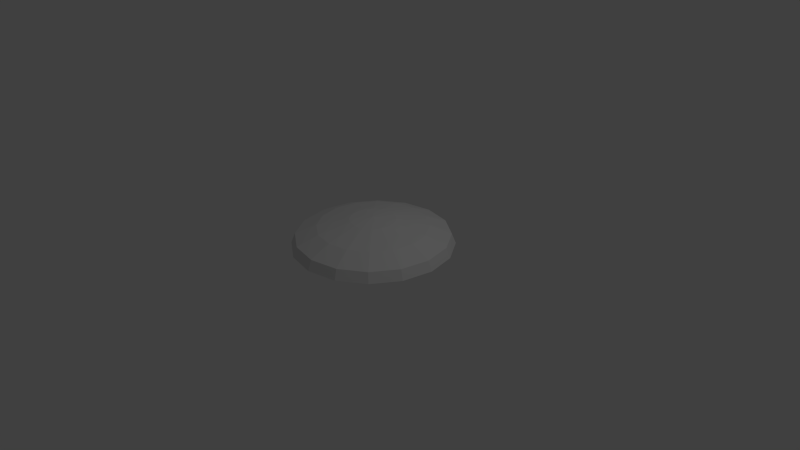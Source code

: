 # Source: Target.blend  (saved by Blender 2.69.0; exported with 4.5.12 LTS)
import bpy
from mathutils import Matrix  # noqa: F401  (used for matrix-valued properties, if any)

bpy.ops.wm.read_factory_settings(use_empty=True)
scene = bpy.context.scene
scene.name = 'Scene'

# ---- collections
col_collection_1 = bpy.data.collections.new('Collection 1'); scene.collection.children.link(col_collection_1)

# ---- materials (node trees are filled in below, after node groups)
mat_material_002 = bpy.data.materials.new('Material.002')
mat_material_002.alpha_threshold = 0.0
mat_material_002.use_transparent_shadow = False
mat_material_002.roughness = 0.5
mat_material_002.line_color = (0.0, 0.0, 0.0, 1.0)

# ---- material node trees

# ---- world
world_world = bpy.data.worlds.new('World'); scene.world = world_world
world_world.color = (0.05088, 0.05088, 0.05088)
world_world.use_sun_shadow = False
world_world.sun_shadow_jitter_overblur = 0.0
world_world.cycles.sampling_method = 'MANUAL'
world_world.cycles.sample_map_resolution = 256

# ---- cameras
cam_camera = bpy.data.cameras.new('Camera')
cam_camera.clip_end = 100.0
cam_camera.lens = 35.0
cam_camera.sensor_width = 32.0
cam_camera.sensor_height = 18.0
cam_camera.ortho_scale = 7.314
cam_camera.dof.focus_distance = 0.0
cam_camera.dof.aperture_fstop = 128.0

# ---- lights
light_lamp = bpy.data.lights.new('Lamp', 'POINT')
light_lamp.transmission_factor = 0.0
light_lamp.cutoff_distance = 30.0
light_lamp.energy = 100.0
light_lamp.shadow_buffer_clip_start = 1.001
light_lamp.shadow_soft_size = 0.1
light_lamp.shadow_maximum_resolution = 0.006
light_lamp.use_absolute_resolution = True
light_lamp.cycles.use_multiple_importance_sampling = False

# ---- meshes
me_cylinder = bpy.data.meshes.new('Cylinder')
me_cylinder.from_pydata([(0.0, 1.0, 0.2981), (7.894e-09, 0.7204, 0.4154), (0.3827, 0.9239, 0.2981), (0.2757, 0.6656, 0.4154), (0.7071, 0.7071, 0.2981), (0.5094, 0.5094, 0.4154), (0.9239, 0.3827, 0.2981), (0.6656, 0.2757, 0.4154), (1.0, -4.371e-08, 0.2981), (0.7204, -2.635e-08, 0.4154), (0.9239, -0.3827, 0.2981), (0.6656, -0.2757, 0.4154), (0.7071, -0.7071, 0.2981), (0.5094, -0.5094, 0.4154), (0.3827, -0.9239, 0.2981), (0.2757, -0.6656, 0.4154), (1.51e-07, -1.0, 0.2981), (1.167e-07, -0.7204, 0.4154), (-0.3827, -0.9239, 0.2981), (-0.2757, -0.6656, 0.4154), (-0.7071, -0.7071, 0.2981), (-0.5094, -0.5094, 0.4154), (-0.9239, -0.3827, 0.2981), (-0.6656, -0.2757, 0.4154), (-1.0, 1.193e-08, 0.2981), (-0.7204, 1.373e-08, 0.4154), (-0.9239, 0.3827, 0.2981), (-0.6656, 0.2757, 0.4154), (-0.7071, 0.7071, 0.2981), (-0.5094, 0.5094, 0.4154), (-0.3827, 0.9239, 0.2981), (-0.2757, 0.6656, 0.4154), (5.254e-08, 0.2992, 0.5085), (0.1145, 0.2764, 0.5085), (0.2116, 0.2116, 0.5085), (0.2764, 0.1145, 0.5085), (0.2992, -4.407e-09, 0.5085), (0.2764, -0.1145, 0.5085), (0.2116, -0.2116, 0.5085), (0.1145, -0.2764, 0.5085), (9.772e-08, -0.2992, 0.5085), (-0.1145, -0.2764, 0.5085), (-0.2116, -0.2116, 0.5085), (-0.2764, -0.1145, 0.5085), (-0.2992, 1.224e-08, 0.5085), (-0.2764, 0.1145, 0.5085), (-0.2116, 0.2116, 0.5085), (-0.1145, 0.2764, 0.5085), (-4.635e-09, 1.052, 0.1658), (0.4024, 0.9715, 0.1658), (0.7435, 0.7435, 0.1658), (0.9715, 0.4024, 0.1658), (1.052, -4.654e-08, 0.1658), (0.9715, -0.4024, 0.1658), (0.7435, -0.7435, 0.1658), (0.4024, -0.9715, 0.1658), (1.541e-07, -1.052, 0.1658), (-0.4024, -0.9715, 0.1658), (-0.7435, -0.7435, 0.1658), (-0.9715, -0.4024, 0.1658), (-1.052, 1.196e-08, 0.1658), (-0.9715, 0.4024, 0.1658), (-0.7435, 0.7435, 0.1658), (-0.4024, 0.9715, 0.1658), (9.061e-08, 0.0002224, 0.5346), (0.0001574, 0.0001573, 0.5346), (0.0001574, 0.0001573, 0.5346), (0.0001574, 0.0001573, 0.5346), (0.0002225, 8.289e-09, 0.5346), (0.0002225, 8.289e-09, 0.5346), (0.0002225, 8.289e-09, 0.5346), (0.0001574, -0.0001573, 0.5346), (9.064e-08, -0.0002224, 0.5346), (-0.0001572, -0.0001573, 0.5346), (-0.0002223, 8.302e-09, 0.5346), (-0.0002223, 8.302e-09, 0.5346), (-0.0002223, 8.302e-09, 0.5346), (-0.0001572, 0.0001573, 0.5346), (-0.0001572, 0.0001573, 0.5346), (-0.0001572, 0.0001573, 0.5346)], [], [(0, 1, 3), (0, 3, 2), (2, 3, 5), (2, 5, 4), (4, 5, 7), (4, 7, 6), (6, 7, 9), (6, 9, 8), (8, 9, 11), (8, 11, 10), (10, 11, 13), (10, 13, 12), (12, 13, 15), (12, 15, 14), (14, 15, 17), (14, 17, 16), (16, 17, 19), (16, 19, 18), (18, 19, 21), (18, 21, 20), (20, 21, 23), (20, 23, 22), (22, 23, 25), (22, 25, 24), (24, 25, 27), (24, 27, 26), (26, 27, 29), (26, 29, 28), (23, 21, 42), (23, 42, 43), (1, 0, 30), (1, 30, 31), (28, 29, 31), (28, 31, 30), (6, 8, 52), (6, 52, 51), (7, 5, 34), (7, 34, 35), (29, 27, 45), (29, 45, 46), (13, 11, 37), (13, 37, 38), (19, 17, 40), (19, 40, 41), (25, 23, 43), (25, 43, 44), (9, 7, 35), (9, 35, 36), (31, 29, 46), (31, 46, 47), (15, 13, 38), (15, 38, 39), (21, 19, 41), (21, 41, 42), (5, 3, 33), (5, 33, 34), (27, 25, 44), (27, 44, 45), (11, 9, 36), (11, 36, 37), (1, 31, 47), (1, 47, 32), (3, 1, 32), (3, 32, 33), (17, 15, 39), (17, 39, 40), (49, 62, 63), (49, 50, 62), (50, 61, 62), (12, 14, 55), (30, 0, 48), (20, 22, 59), (4, 6, 51), (16, 18, 57), (68, 65, 77), (66, 64, 78), (46, 45, 74), (44, 43, 73), (44, 73, 74), (42, 41, 73), (45, 44, 74), (43, 42, 73), (48, 49, 63), (50, 51, 61), (51, 60, 61), (51, 52, 60), (52, 59, 60), (52, 53, 59), (53, 54, 59), (54, 58, 59), (54, 55, 58), (55, 57, 58), (55, 56, 57), (28, 30, 63), (28, 63, 62), (12, 55, 54), (18, 20, 58), (18, 58, 57), (2, 4, 50), (2, 50, 49), (24, 26, 61), (24, 61, 60), (8, 10, 53), (8, 53, 52), (30, 48, 63), (0, 2, 49), (0, 49, 48), (14, 16, 56), (14, 56, 55), (20, 59, 58), (4, 51, 50), (26, 28, 62), (26, 62, 61), (10, 12, 54), (10, 54, 53), (16, 57, 56), (22, 24, 60), (22, 60, 59), (72, 71, 73), (71, 69, 73), (69, 74, 73), (68, 77, 75), (39, 38, 71), (39, 71, 72), (79, 76, 67), (76, 70, 67), (37, 36, 69), (37, 69, 71), (32, 47, 78), (32, 78, 64), (35, 34, 66), (35, 66, 69), (46, 74, 78), (33, 32, 64), (40, 39, 72), (38, 37, 71), (36, 35, 69), (47, 46, 78), (34, 33, 64), (34, 64, 66), (41, 40, 72), (41, 72, 73)])
_uv = me_cylinder.uv_layers.new(name='UVMap')
_uv.uv.foreach_set('vector', [0.9676, 0.5877, 0.838, 0.5618, 0.838, 0.4289, 0.9676, 0.5877, 0.838, 0.4289, 0.9676, 0.4032, 0.9676, 0.4032, 0.838, 0.4289, 0.7871, 0.3062, 0.9676, 0.4032, 0.7871, 0.3062, 0.897, 0.2327, 0.897, 0.2327, 0.7871, 0.3062, 0.6931, 0.2122, 0.897, 0.2327, 0.6931, 0.2122, 0.7666, 0.1023, 0.7666, 0.1023, 0.6931, 0.2122, 0.5703, 0.1613, 0.7666, 0.1023, 0.5703, 0.1613, 0.5961, 0.03168, 0.5961, 0.03168, 0.5703, 0.1613, 0.4374, 0.1613, 0.5961, 0.03168, 0.4374, 0.1613, 0.4117, 0.03168, 0.4117, 0.03168, 0.4374, 0.1613, 0.3146, 0.2122, 0.4117, 0.03168, 0.3146, 0.2122, 0.2412, 0.1023, 0.2412, 0.1023, 0.3146, 0.2122, 0.2207, 0.3062, 0.2412, 0.1023, 0.2207, 0.3062, 0.1108, 0.2327, 0.1108, 0.2327, 0.2207, 0.3062, 0.1698, 0.4289, 0.1108, 0.2327, 0.1698, 0.4289, 0.04016, 0.4032, 0.04016, 0.4032, 0.1698, 0.4289, 0.1698, 0.5618, 0.04016, 0.4032, 0.1698, 0.5618, 0.04016, 0.5877, 0.04016, 0.5877, 0.1698, 0.5618, 0.2207, 0.6846, 0.04016, 0.5877, 0.2207, 0.6846, 0.1108, 0.7581, 0.1108, 0.7581, 0.2207, 0.6846, 0.3146, 0.7786, 0.1108, 0.7581, 0.3146, 0.7786, 0.2412, 0.8885, 0.2412, 0.8885, 0.3146, 0.7786, 0.4374, 0.8295, 0.2412, 0.8885, 0.4374, 0.8295, 0.4117, 0.9591, 0.4117, 0.9591, 0.4374, 0.8295, 0.5703, 0.8295, 0.4117, 0.9591, 0.5703, 0.8295, 0.5961, 0.9591, 0.5961, 0.9591, 0.5703, 0.8295, 0.6931, 0.7786, 0.5961, 0.9591, 0.6931, 0.7786, 0.7666, 0.8885, 0.3146, 0.7786, 0.2207, 0.6846, 0.3863, 0.574, 0.3146, 0.7786, 0.3863, 0.574, 0.4253, 0.613, 0.838, 0.5618, 0.9676, 0.5877, 0.897, 0.7581, 0.838, 0.5618, 0.897, 0.7581, 0.7871, 0.6846, 0.7666, 0.8885, 0.6931, 0.7786, 0.7871, 0.6846, 0.7666, 0.8885, 0.7871, 0.6846, 0.897, 0.7581, 0.7666, 0.1023, 0.5961, 0.03168, 0.6009, 0.007812, 0.7666, 0.1023, 0.6009, 0.007812, 0.7801, 0.08205, 0.6931, 0.2122, 0.7871, 0.3062, 0.6215, 0.4168, 0.6931, 0.2122, 0.6215, 0.4168, 0.5825, 0.3778, 0.6931, 0.7786, 0.5703, 0.8295, 0.5315, 0.6341, 0.6931, 0.7786, 0.5315, 0.6341, 0.5825, 0.613, 0.3146, 0.2122, 0.4374, 0.1613, 0.4763, 0.3566, 0.3146, 0.2122, 0.4763, 0.3566, 0.4253, 0.3778, 0.1698, 0.5618, 0.1698, 0.4289, 0.3651, 0.4678, 0.1698, 0.5618, 0.3651, 0.4678, 0.3651, 0.523, 0.4374, 0.8295, 0.3146, 0.7786, 0.4253, 0.613, 0.4374, 0.8295, 0.4253, 0.613, 0.4763, 0.6341, 0.5703, 0.1613, 0.6931, 0.2122, 0.5825, 0.3778, 0.5703, 0.1613, 0.5825, 0.3778, 0.5315, 0.3566, 0.7871, 0.6846, 0.6931, 0.7786, 0.5825, 0.613, 0.7871, 0.6846, 0.5825, 0.613, 0.6215, 0.574, 0.2207, 0.3062, 0.3146, 0.2122, 0.4253, 0.3778, 0.2207, 0.3062, 0.4253, 0.3778, 0.3863, 0.4168, 0.2207, 0.6846, 0.1698, 0.5618, 0.3651, 0.523, 0.2207, 0.6846, 0.3651, 0.523, 0.3863, 0.574, 0.7871, 0.3062, 0.838, 0.4289, 0.6426, 0.4678, 0.7871, 0.3062, 0.6426, 0.4678, 0.6215, 0.4168, 0.5703, 0.8295, 0.4374, 0.8295, 0.4763, 0.6341, 0.5703, 0.8295, 0.4763, 0.6341, 0.5315, 0.6341, 0.4374, 0.1613, 0.5703, 0.1613, 0.5315, 0.3566, 0.4374, 0.1613, 0.5315, 0.3566, 0.4763, 0.3566, 0.838, 0.5618, 0.7871, 0.6846, 0.6215, 0.574, 0.838, 0.5618, 0.6215, 0.574, 0.6426, 0.523, 0.838, 0.4289, 0.838, 0.5618, 0.6426, 0.523, 0.838, 0.4289, 0.6426, 0.523, 0.6426, 0.4678, 0.1698, 0.4289, 0.2207, 0.3062, 0.3863, 0.4168, 0.1698, 0.4289, 0.3863, 0.4168, 0.3651, 0.4678, 0.9915, -0.3828, 0.7801, -0.8932, 0.9173, -0.756, 0.9915, -0.3828, 0.9173, -0.2036, 0.7801, -0.8932, 0.9173, -0.2036, 0.6009, -0.9674, 0.7801, -0.8932, 0.2412, 0.1023, 0.1108, 0.2327, 0.09052, 0.2192, 0.897, 0.7581, 0.9676, 0.5877, 0.9915, 0.5924, 0.1108, 0.7581, 0.2412, 0.8885, 0.2277, 0.9088, 0.897, 0.2327, 0.7666, 0.1023, 0.7801, 0.08205, 0.04016, 0.4032, 0.04016, 0.5877, 0.01629, 0.5924, 0.01629, -0.9674, 0.01629, -0.9674, 0.01629, -0.9674, 0.01629, -0.9674, 0.01629, -0.9674, 0.01629, -0.9674, 0.5825, 0.613, 0.5315, 0.6341, 0.5038, 0.4955, 0.4763, 0.6341, 0.4253, 0.613, 0.5038, 0.4954, 0.4763, 0.6341, 0.5038, 0.4954, 0.5038, 0.4955, 0.3863, 0.574, 0.3651, 0.523, 0.5038, 0.4954, 0.5315, 0.6341, 0.4763, 0.6341, 0.5038, 0.4955, 0.4253, 0.613, 0.3863, 0.574, 0.5038, 0.4954, 0.9915, -0.5768, 0.9915, -0.3828, 0.9173, -0.756, 0.9173, -0.2036, 0.7801, -0.06642, 0.6009, -0.9674, 0.7801, -0.06642, 0.4069, -0.9674, 0.6009, -0.9674, 0.7801, -0.06642, 0.6009, 0.007812, 0.4069, -0.9674, 0.6009, 0.007812, 0.2277, -0.8932, 0.4069, -0.9674, 0.6009, 0.007812, 0.4069, 0.007812, 0.2277, -0.8932, 0.4069, 0.007812, 0.2277, -0.06642, 0.2277, -0.8932, 0.2277, -0.06642, 0.09052, -0.756, 0.2277, -0.8932, 0.2277, -0.06642, 0.09052, -0.2036, 0.09052, -0.756, 0.09052, -0.2036, 0.01629, -0.5768, 0.09052, -0.756, 0.09052, -0.2036, 0.01629, -0.3828, 0.01629, -0.5768, 0.7666, 0.8885, 0.897, 0.7581, 0.9173, 0.7716, 0.7666, 0.8885, 0.9173, 0.7716, 0.7801, 0.9088, 0.2412, 0.1023, 0.09052, 0.2192, 0.2277, 0.08205, 0.04016, 0.5877, 0.1108, 0.7581, 0.09052, 0.7716, 0.04016, 0.5877, 0.09052, 0.7716, 0.01629, 0.5924, 0.9676, 0.4032, 0.897, 0.2327, 0.9173, 0.2192, 0.9676, 0.4032, 0.9173, 0.2192, 0.9915, 0.3984, 0.4117, 0.9591, 0.5961, 0.9591, 0.6009, 0.983, 0.4117, 0.9591, 0.6009, 0.983, 0.4069, 0.983, 0.5961, 0.03168, 0.4117, 0.03168, 0.4069, 0.007812, 0.5961, 0.03168, 0.4069, 0.007812, 0.6009, 0.007812, 0.897, 0.7581, 0.9915, 0.5924, 0.9173, 0.7716, 0.9676, 0.5877, 0.9676, 0.4032, 0.9915, 0.3984, 0.9676, 0.5877, 0.9915, 0.3984, 0.9915, 0.5924, 0.1108, 0.2327, 0.04016, 0.4032, 0.01629, 0.3984, 0.1108, 0.2327, 0.01629, 0.3984, 0.09052, 0.2192, 0.1108, 0.7581, 0.2277, 0.9088, 0.09052, 0.7716, 0.897, 0.2327, 0.7801, 0.08205, 0.9173, 0.2192, 0.5961, 0.9591, 0.7666, 0.8885, 0.7801, 0.9088, 0.5961, 0.9591, 0.7801, 0.9088, 0.6009, 0.983, 0.4117, 0.03168, 0.2412, 0.1023, 0.2277, 0.08205, 0.4117, 0.03168, 0.2277, 0.08205, 0.4069, 0.007812, 0.04016, 0.4032, 0.01629, 0.5924, 0.01629, 0.3984, 0.2412, 0.8885, 0.4117, 0.9591, 0.4069, 0.983, 0.2412, 0.8885, 0.4069, 0.983, 0.2277, 0.9088, 0.01629, -0.9674, 0.01629, -0.9674, 0.01629, -0.9674, 0.01629, -0.9674, 0.01629, -0.9674, 0.01629, -0.9674, 0.01629, -0.9674, 0.01629, -0.9674, 0.01629, -0.9674, 0.01629, -0.9674, 0.01629, -0.9674, 0.01629, -0.9674, 0.3863, 0.4168, 0.4253, 0.3778, 0.5038, 0.4953, 0.3863, 0.4168, 0.5038, 0.4953, 0.5038, 0.4954, 0.01629, -0.9674, 0.01629, -0.9674, 0.01629, -0.9674, 0.01629, -0.9674, 0.01629, -0.9674, 0.01629, -0.9674, 0.4763, 0.3566, 0.5315, 0.3566, 0.5039, 0.4953, 0.4763, 0.3566, 0.5039, 0.4953, 0.5038, 0.4953, 0.6426, 0.523, 0.6215, 0.574, 0.5039, 0.4955, 0.6426, 0.523, 0.5039, 0.4955, 0.504, 0.4954, 0.5825, 0.3778, 0.6215, 0.4168, 0.504, 0.4953, 0.5825, 0.3778, 0.504, 0.4953, 0.5039, 0.4953, 0.5825, 0.613, 0.5038, 0.4955, 0.5039, 0.4955, 0.6426, 0.4678, 0.6426, 0.523, 0.504, 0.4954, 0.3651, 0.4678, 0.3863, 0.4168, 0.5038, 0.4954, 0.4253, 0.3778, 0.4763, 0.3566, 0.5038, 0.4953, 0.5315, 0.3566, 0.5825, 0.3778, 0.5039, 0.4953, 0.6215, 0.574, 0.5825, 0.613, 0.5039, 0.4955, 0.6215, 0.4168, 0.6426, 0.4678, 0.504, 0.4954, 0.6215, 0.4168, 0.504, 0.4954, 0.504, 0.4953, 0.3651, 0.523, 0.3651, 0.4678, 0.5038, 0.4954, 0.3651, 0.523, 0.5038, 0.4954, 0.5038, 0.4954])
me_cylinder.materials.append(mat_material_002)
me_cylinder.use_remesh_preserve_volume = False
me_cylinder.use_remesh_preserve_attributes = False
me_cylinder.use_mirror_vertex_groups = False
me_cylinder.update()

# ---- objects
ob_cylinder = bpy.data.objects.new('Cylinder', me_cylinder)
ob_lamp = bpy.data.objects.new('Lamp', light_lamp)
ob_camera = bpy.data.objects.new('Camera', cam_camera)

# ---- transforms, parenting, visibility, modifiers, constraints
ob_cylinder.location = (0.0, 0.0, 0.0)
ob_cylinder.lineart.crease_threshold = 0.0
ob_lamp.location = (4.076, 1.005, 5.904)
ob_lamp.rotation_euler = (0.6503, 0.05522, 1.866)
ob_lamp.lock_rotations_4d = False
ob_lamp.empty_display_type = 'ARROWS'
ob_lamp.color = (0.0, 0.0, 0.0, 0.0)
ob_lamp.lineart.crease_threshold = 0.0
ob_camera.location = (7.481, -6.508, 5.344)
ob_camera.rotation_euler = (1.109, 0.01082, 0.8149)
ob_camera.lock_rotations_4d = False
ob_camera.empty_display_type = 'ARROWS'
ob_camera.color = (0.0, 0.0, 0.0, 0.0)
ob_camera.display_type = 'WIRE'
ob_camera.lineart.crease_threshold = 0.0

# ---- collection membership
col_collection_1.objects.link(ob_cylinder)
col_collection_1.objects.link(ob_lamp)
col_collection_1.objects.link(ob_camera)

# ---- scene / render settings (as saved in the file)
scene.camera = ob_camera
scene.frame_start = 1; scene.frame_end = 250; scene.frame_set(1)
scene.render.engine = 'BLENDER_EEVEE_NEXT'
scene.render.image_settings.compression = 90
scene.render.resolution_percentage = 50
scene.render.dither_intensity = 0.0
scene.cycles.use_denoising = False
scene.cycles.samples = 10
scene.cycles.sampling_pattern = 'TABULATED_SOBOL'
scene.cycles.light_sampling_threshold = 0.0
scene.cycles.use_adaptive_sampling = False
scene.cycles.use_light_tree = False
scene.cycles.blur_glossy = 0.0
scene.cycles.volume_bounces = 1
scene.cycles.pixel_filter_type = 'GAUSSIAN'
scene.cycles.sample_clamp_indirect = 0.0
scene.view_settings.view_transform = 'Standard'
bpy.context.view_layer.update()
